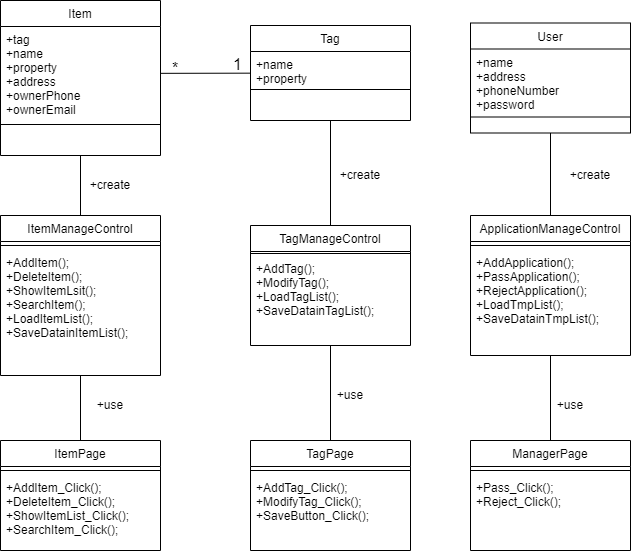

The diagram above was exported from draw.io. Its source (the exported page's mxGraphModel, read from the mxfile embedded in the PNG):
<mxGraphModel dx="768" dy="494" grid="1" gridSize="10" guides="1" tooltips="1" connect="1" arrows="1" fold="1" page="1" pageScale="1" pageWidth="827" pageHeight="1169" math="0" shadow="0">
  <root>
    <mxCell id="WIyWlLk6GJQsqaUBKTNV-0" />
    <mxCell id="WIyWlLk6GJQsqaUBKTNV-1" parent="WIyWlLk6GJQsqaUBKTNV-0" />
    <mxCell id="zkfFHV4jXpPFQw0GAbJ--6" value="Item" style="swimlane;fontStyle=0;align=center;verticalAlign=top;childLayout=stackLayout;horizontal=1;startSize=26;horizontalStack=0;resizeParent=1;resizeLast=0;collapsible=1;marginBottom=0;rounded=0;shadow=0;strokeWidth=1;" parent="WIyWlLk6GJQsqaUBKTNV-1" vertex="1">
      <mxGeometry x="40" y="90" width="160" height="155" as="geometry">
        <mxRectangle x="120" y="292" width="160" height="26" as="alternateBounds" />
      </mxGeometry>
    </mxCell>
    <mxCell id="zkfFHV4jXpPFQw0GAbJ--8" value="+tag&#10;+name&#10;+property&#10;+address&#10;+ownerPhone&#10;+ownerEmail" style="text;align=left;verticalAlign=top;spacingLeft=4;spacingRight=4;overflow=hidden;rotatable=0;points=[[0,0.5],[1,0.5]];portConstraint=eastwest;rounded=0;shadow=0;html=0;" parent="zkfFHV4jXpPFQw0GAbJ--6" vertex="1">
      <mxGeometry y="26" width="160" height="94" as="geometry" />
    </mxCell>
    <mxCell id="zkfFHV4jXpPFQw0GAbJ--9" value="" style="line;html=1;strokeWidth=1;align=left;verticalAlign=middle;spacingTop=-1;spacingLeft=3;spacingRight=3;rotatable=0;labelPosition=right;points=[];portConstraint=eastwest;" parent="zkfFHV4jXpPFQw0GAbJ--6" vertex="1">
      <mxGeometry y="120" width="160" height="8" as="geometry" />
    </mxCell>
    <mxCell id="zkfFHV4jXpPFQw0GAbJ--13" value="User" style="swimlane;fontStyle=0;align=center;verticalAlign=top;childLayout=stackLayout;horizontal=1;startSize=26;horizontalStack=0;resizeParent=1;resizeLast=0;collapsible=1;marginBottom=0;rounded=0;shadow=0;strokeWidth=1;" parent="WIyWlLk6GJQsqaUBKTNV-1" vertex="1">
      <mxGeometry x="510" y="112.5" width="160" height="110" as="geometry">
        <mxRectangle x="30" y="220" width="170" height="26" as="alternateBounds" />
      </mxGeometry>
    </mxCell>
    <mxCell id="zkfFHV4jXpPFQw0GAbJ--14" value="+name&#10;+address&#10;+phoneNumber&#10;+password" style="text;align=left;verticalAlign=top;spacingLeft=4;spacingRight=4;overflow=hidden;rotatable=0;points=[[0,0.5],[1,0.5]];portConstraint=eastwest;" parent="zkfFHV4jXpPFQw0GAbJ--13" vertex="1">
      <mxGeometry y="26" width="160" height="64" as="geometry" />
    </mxCell>
    <mxCell id="zkfFHV4jXpPFQw0GAbJ--15" value="" style="line;html=1;strokeWidth=1;align=left;verticalAlign=middle;spacingTop=-1;spacingLeft=3;spacingRight=3;rotatable=0;labelPosition=right;points=[];portConstraint=eastwest;" parent="zkfFHV4jXpPFQw0GAbJ--13" vertex="1">
      <mxGeometry y="90" width="160" height="8" as="geometry" />
    </mxCell>
    <mxCell id="qjSPu4bYciPPnSCHQGaF-0" value="Tag" style="swimlane;fontStyle=0;align=center;verticalAlign=top;childLayout=stackLayout;horizontal=1;startSize=26;horizontalStack=0;resizeParent=1;resizeLast=0;collapsible=1;marginBottom=0;rounded=0;shadow=0;strokeWidth=1;" parent="WIyWlLk6GJQsqaUBKTNV-1" vertex="1">
      <mxGeometry x="290" y="115" width="160" height="95" as="geometry">
        <mxRectangle x="340" y="380" width="170" height="26" as="alternateBounds" />
      </mxGeometry>
    </mxCell>
    <mxCell id="qjSPu4bYciPPnSCHQGaF-1" value="+name&#10;+property" style="text;align=left;verticalAlign=top;spacingLeft=4;spacingRight=4;overflow=hidden;rotatable=0;points=[[0,0.5],[1,0.5]];portConstraint=eastwest;" parent="qjSPu4bYciPPnSCHQGaF-0" vertex="1">
      <mxGeometry y="26" width="160" height="34" as="geometry" />
    </mxCell>
    <mxCell id="qjSPu4bYciPPnSCHQGaF-5" value="" style="line;html=1;strokeWidth=1;align=left;verticalAlign=middle;spacingTop=-1;spacingLeft=3;spacingRight=3;rotatable=0;labelPosition=right;points=[];portConstraint=eastwest;" parent="qjSPu4bYciPPnSCHQGaF-0" vertex="1">
      <mxGeometry y="60" width="160" height="8" as="geometry" />
    </mxCell>
    <mxCell id="qjSPu4bYciPPnSCHQGaF-4" value="" style="endArrow=none;html=1;rounded=0;" parent="WIyWlLk6GJQsqaUBKTNV-1" source="zkfFHV4jXpPFQw0GAbJ--8" target="qjSPu4bYciPPnSCHQGaF-0" edge="1">
      <mxGeometry width="50" height="50" relative="1" as="geometry">
        <mxPoint x="390" y="75" as="sourcePoint" />
        <mxPoint x="430" y="164" as="targetPoint" />
      </mxGeometry>
    </mxCell>
    <mxCell id="qjSPu4bYciPPnSCHQGaF-6" value="*" style="resizable=0;align=left;verticalAlign=bottom;labelBackgroundColor=none;fontSize=16;direction=south;" parent="WIyWlLk6GJQsqaUBKTNV-1" connectable="0" vertex="1">
      <mxGeometry x="210" y="167.5" as="geometry" />
    </mxCell>
    <mxCell id="qjSPu4bYciPPnSCHQGaF-8" value="1" style="resizable=0;align=left;verticalAlign=bottom;labelBackgroundColor=none;fontSize=16;direction=south;" parent="WIyWlLk6GJQsqaUBKTNV-1" connectable="0" vertex="1">
      <mxGeometry x="350" y="162.5" as="geometry">
        <mxPoint x="-79" y="1" as="offset" />
      </mxGeometry>
    </mxCell>
    <mxCell id="qjSPu4bYciPPnSCHQGaF-9" value="TagPage" style="swimlane;fontStyle=0;align=center;verticalAlign=top;childLayout=stackLayout;horizontal=1;startSize=26;horizontalStack=0;resizeParent=1;resizeLast=0;collapsible=1;marginBottom=0;rounded=0;shadow=0;strokeWidth=1;" parent="WIyWlLk6GJQsqaUBKTNV-1" vertex="1">
      <mxGeometry x="290" y="530" width="160" height="110" as="geometry">
        <mxRectangle x="30" y="220" width="170" height="26" as="alternateBounds" />
      </mxGeometry>
    </mxCell>
    <mxCell id="qjSPu4bYciPPnSCHQGaF-11" value="" style="line;html=1;strokeWidth=1;align=left;verticalAlign=middle;spacingTop=-1;spacingLeft=3;spacingRight=3;rotatable=0;labelPosition=right;points=[];portConstraint=eastwest;" parent="qjSPu4bYciPPnSCHQGaF-9" vertex="1">
      <mxGeometry y="26" width="160" height="8" as="geometry" />
    </mxCell>
    <mxCell id="qjSPu4bYciPPnSCHQGaF-29" value="+AddTag_Click();&#10;+ModifyTag_Click();&#10;+SaveButton_Click();" style="text;align=left;verticalAlign=top;spacingLeft=4;spacingRight=4;overflow=hidden;rotatable=0;points=[[0,0.5],[1,0.5]];portConstraint=eastwest;" parent="qjSPu4bYciPPnSCHQGaF-9" vertex="1">
      <mxGeometry y="34" width="160" height="64" as="geometry" />
    </mxCell>
    <mxCell id="qjSPu4bYciPPnSCHQGaF-18" value="TagManageControl" style="swimlane;fontStyle=0;align=center;verticalAlign=top;childLayout=stackLayout;horizontal=1;startSize=26;horizontalStack=0;resizeParent=1;resizeLast=0;collapsible=1;marginBottom=0;rounded=0;shadow=0;strokeWidth=1;" parent="WIyWlLk6GJQsqaUBKTNV-1" vertex="1">
      <mxGeometry x="290" y="315" width="160" height="120" as="geometry">
        <mxRectangle x="30" y="220" width="170" height="26" as="alternateBounds" />
      </mxGeometry>
    </mxCell>
    <mxCell id="qjSPu4bYciPPnSCHQGaF-20" value="" style="line;html=1;strokeWidth=1;align=left;verticalAlign=middle;spacingTop=-1;spacingLeft=3;spacingRight=3;rotatable=0;labelPosition=right;points=[];portConstraint=eastwest;" parent="qjSPu4bYciPPnSCHQGaF-18" vertex="1">
      <mxGeometry y="26" width="160" height="4" as="geometry" />
    </mxCell>
    <mxCell id="qjSPu4bYciPPnSCHQGaF-28" value="+AddTag();&#10;+ModifyTag();&#10;+LoadTagList();&#10;+SaveDatainTagList();&#10;&#10;" style="text;align=left;verticalAlign=top;spacingLeft=4;spacingRight=4;overflow=hidden;rotatable=0;points=[[0,0.5],[1,0.5]];portConstraint=eastwest;" parent="qjSPu4bYciPPnSCHQGaF-18" vertex="1">
      <mxGeometry y="30" width="160" height="66" as="geometry" />
    </mxCell>
    <mxCell id="qjSPu4bYciPPnSCHQGaF-35" value="ManagerPage" style="swimlane;fontStyle=0;align=center;verticalAlign=top;childLayout=stackLayout;horizontal=1;startSize=26;horizontalStack=0;resizeParent=1;resizeLast=0;collapsible=1;marginBottom=0;rounded=0;shadow=0;strokeWidth=1;" parent="WIyWlLk6GJQsqaUBKTNV-1" vertex="1">
      <mxGeometry x="510" y="530" width="160" height="110" as="geometry">
        <mxRectangle x="30" y="220" width="170" height="26" as="alternateBounds" />
      </mxGeometry>
    </mxCell>
    <mxCell id="qjSPu4bYciPPnSCHQGaF-36" value="" style="line;html=1;strokeWidth=1;align=left;verticalAlign=middle;spacingTop=-1;spacingLeft=3;spacingRight=3;rotatable=0;labelPosition=right;points=[];portConstraint=eastwest;" parent="qjSPu4bYciPPnSCHQGaF-35" vertex="1">
      <mxGeometry y="26" width="160" height="8" as="geometry" />
    </mxCell>
    <mxCell id="qjSPu4bYciPPnSCHQGaF-37" value="+Pass_Click();&#10;+Reject_Click();" style="text;align=left;verticalAlign=top;spacingLeft=4;spacingRight=4;overflow=hidden;rotatable=0;points=[[0,0.5],[1,0.5]];portConstraint=eastwest;" parent="qjSPu4bYciPPnSCHQGaF-35" vertex="1">
      <mxGeometry y="34" width="160" height="64" as="geometry" />
    </mxCell>
    <mxCell id="qjSPu4bYciPPnSCHQGaF-38" value="ApplicationManageControl" style="swimlane;fontStyle=0;align=center;verticalAlign=top;childLayout=stackLayout;horizontal=1;startSize=26;horizontalStack=0;resizeParent=1;resizeLast=0;collapsible=1;marginBottom=0;rounded=0;shadow=0;strokeWidth=1;" parent="WIyWlLk6GJQsqaUBKTNV-1" vertex="1">
      <mxGeometry x="510" y="305" width="160" height="140" as="geometry">
        <mxRectangle x="30" y="220" width="170" height="26" as="alternateBounds" />
      </mxGeometry>
    </mxCell>
    <mxCell id="qjSPu4bYciPPnSCHQGaF-39" value="" style="line;html=1;strokeWidth=1;align=left;verticalAlign=middle;spacingTop=-1;spacingLeft=3;spacingRight=3;rotatable=0;labelPosition=right;points=[];portConstraint=eastwest;" parent="qjSPu4bYciPPnSCHQGaF-38" vertex="1">
      <mxGeometry y="26" width="160" height="8" as="geometry" />
    </mxCell>
    <mxCell id="qjSPu4bYciPPnSCHQGaF-40" value="+AddApplication();&#10;+PassApplication();&#10;+RejectApplication();&#10;+LoadTmpList();&#10;+SaveDatainTmpList();&#10;" style="text;align=left;verticalAlign=top;spacingLeft=4;spacingRight=4;overflow=hidden;rotatable=0;points=[[0,0.5],[1,0.5]];portConstraint=eastwest;" parent="qjSPu4bYciPPnSCHQGaF-38" vertex="1">
      <mxGeometry y="34" width="160" height="86" as="geometry" />
    </mxCell>
    <mxCell id="qjSPu4bYciPPnSCHQGaF-41" value="ItemPage" style="swimlane;fontStyle=0;align=center;verticalAlign=top;childLayout=stackLayout;horizontal=1;startSize=26;horizontalStack=0;resizeParent=1;resizeLast=0;collapsible=1;marginBottom=0;rounded=0;shadow=0;strokeWidth=1;" parent="WIyWlLk6GJQsqaUBKTNV-1" vertex="1">
      <mxGeometry x="40" y="530" width="160" height="110" as="geometry">
        <mxRectangle x="30" y="220" width="170" height="26" as="alternateBounds" />
      </mxGeometry>
    </mxCell>
    <mxCell id="qjSPu4bYciPPnSCHQGaF-42" value="" style="line;html=1;strokeWidth=1;align=left;verticalAlign=middle;spacingTop=-1;spacingLeft=3;spacingRight=3;rotatable=0;labelPosition=right;points=[];portConstraint=eastwest;" parent="qjSPu4bYciPPnSCHQGaF-41" vertex="1">
      <mxGeometry y="26" width="160" height="8" as="geometry" />
    </mxCell>
    <mxCell id="qjSPu4bYciPPnSCHQGaF-43" value="+AddItem_Click();&#10;+DeleteItem_Click();&#10;+ShowItemList_Click();&#10;+SearchItem_Click();" style="text;align=left;verticalAlign=top;spacingLeft=4;spacingRight=4;overflow=hidden;rotatable=0;points=[[0,0.5],[1,0.5]];portConstraint=eastwest;" parent="qjSPu4bYciPPnSCHQGaF-41" vertex="1">
      <mxGeometry y="34" width="160" height="64" as="geometry" />
    </mxCell>
    <mxCell id="qjSPu4bYciPPnSCHQGaF-44" value="ItemManageControl" style="swimlane;fontStyle=0;align=center;verticalAlign=top;childLayout=stackLayout;horizontal=1;startSize=26;horizontalStack=0;resizeParent=1;resizeLast=0;collapsible=1;marginBottom=0;rounded=0;shadow=0;strokeWidth=1;" parent="WIyWlLk6GJQsqaUBKTNV-1" vertex="1">
      <mxGeometry x="40" y="305" width="160" height="160" as="geometry">
        <mxRectangle x="30" y="220" width="170" height="26" as="alternateBounds" />
      </mxGeometry>
    </mxCell>
    <mxCell id="qjSPu4bYciPPnSCHQGaF-45" value="" style="line;html=1;strokeWidth=1;align=left;verticalAlign=middle;spacingTop=-1;spacingLeft=3;spacingRight=3;rotatable=0;labelPosition=right;points=[];portConstraint=eastwest;" parent="qjSPu4bYciPPnSCHQGaF-44" vertex="1">
      <mxGeometry y="26" width="160" height="8" as="geometry" />
    </mxCell>
    <mxCell id="qjSPu4bYciPPnSCHQGaF-46" value="+AddItem();&#10;+DeleteItem();&#10;+ShowItemLsit();&#10;+SearchItem();&#10;+LoadItemList();&#10;+SaveDatainItemList();&#10;&#10;" style="text;align=left;verticalAlign=top;spacingLeft=4;spacingRight=4;overflow=hidden;rotatable=0;points=[[0,0.5],[1,0.5]];portConstraint=eastwest;" parent="qjSPu4bYciPPnSCHQGaF-44" vertex="1">
      <mxGeometry y="34" width="160" height="86" as="geometry" />
    </mxCell>
    <mxCell id="YffXUBdmkxR_UeGjb4py-8" value="" style="endArrow=none;html=1;rounded=0;exitX=0.5;exitY=0;exitDx=0;exitDy=0;entryX=0.5;entryY=1;entryDx=0;entryDy=0;" parent="WIyWlLk6GJQsqaUBKTNV-1" source="qjSPu4bYciPPnSCHQGaF-44" target="zkfFHV4jXpPFQw0GAbJ--6" edge="1">
      <mxGeometry width="50" height="50" relative="1" as="geometry">
        <mxPoint x="100" y="290" as="sourcePoint" />
        <mxPoint x="150" y="240" as="targetPoint" />
      </mxGeometry>
    </mxCell>
    <mxCell id="YffXUBdmkxR_UeGjb4py-9" value="+create" style="text;html=1;strokeColor=none;fillColor=none;align=center;verticalAlign=middle;whiteSpace=wrap;rounded=0;" parent="WIyWlLk6GJQsqaUBKTNV-1" vertex="1">
      <mxGeometry x="120" y="260" width="60" height="30" as="geometry" />
    </mxCell>
    <mxCell id="YffXUBdmkxR_UeGjb4py-10" value="" style="endArrow=none;html=1;rounded=0;entryX=0.5;entryY=1;entryDx=0;entryDy=0;" parent="WIyWlLk6GJQsqaUBKTNV-1" source="qjSPu4bYciPPnSCHQGaF-18" target="qjSPu4bYciPPnSCHQGaF-0" edge="1">
      <mxGeometry width="50" height="50" relative="1" as="geometry">
        <mxPoint x="360" y="250" as="sourcePoint" />
        <mxPoint x="410" y="200" as="targetPoint" />
      </mxGeometry>
    </mxCell>
    <mxCell id="YffXUBdmkxR_UeGjb4py-11" value="+create" style="text;html=1;strokeColor=none;fillColor=none;align=center;verticalAlign=middle;whiteSpace=wrap;rounded=0;" parent="WIyWlLk6GJQsqaUBKTNV-1" vertex="1">
      <mxGeometry x="370" y="250" width="60" height="30" as="geometry" />
    </mxCell>
    <mxCell id="YffXUBdmkxR_UeGjb4py-12" value="" style="endArrow=none;html=1;rounded=0;exitX=0.5;exitY=0;exitDx=0;exitDy=0;entryX=0.5;entryY=1;entryDx=0;entryDy=0;" parent="WIyWlLk6GJQsqaUBKTNV-1" source="qjSPu4bYciPPnSCHQGaF-38" target="zkfFHV4jXpPFQw0GAbJ--13" edge="1">
      <mxGeometry width="50" height="50" relative="1" as="geometry">
        <mxPoint x="570" y="270" as="sourcePoint" />
        <mxPoint x="620" y="220" as="targetPoint" />
      </mxGeometry>
    </mxCell>
    <mxCell id="YffXUBdmkxR_UeGjb4py-13" value="+create" style="text;html=1;strokeColor=none;fillColor=none;align=center;verticalAlign=middle;whiteSpace=wrap;rounded=0;" parent="WIyWlLk6GJQsqaUBKTNV-1" vertex="1">
      <mxGeometry x="600" y="250" width="60" height="30" as="geometry" />
    </mxCell>
    <mxCell id="YffXUBdmkxR_UeGjb4py-14" value="" style="endArrow=none;html=1;rounded=0;exitX=0.5;exitY=0;exitDx=0;exitDy=0;entryX=0.5;entryY=1;entryDx=0;entryDy=0;" parent="WIyWlLk6GJQsqaUBKTNV-1" source="qjSPu4bYciPPnSCHQGaF-41" target="qjSPu4bYciPPnSCHQGaF-44" edge="1">
      <mxGeometry width="50" height="50" relative="1" as="geometry">
        <mxPoint x="110" y="510" as="sourcePoint" />
        <mxPoint x="160" y="460" as="targetPoint" />
      </mxGeometry>
    </mxCell>
    <mxCell id="YffXUBdmkxR_UeGjb4py-15" value="" style="endArrow=none;html=1;rounded=0;entryX=0.5;entryY=1;entryDx=0;entryDy=0;" parent="WIyWlLk6GJQsqaUBKTNV-1" source="qjSPu4bYciPPnSCHQGaF-35" target="qjSPu4bYciPPnSCHQGaF-38" edge="1">
      <mxGeometry width="50" height="50" relative="1" as="geometry">
        <mxPoint x="370" y="480" as="sourcePoint" />
        <mxPoint x="420" y="430" as="targetPoint" />
      </mxGeometry>
    </mxCell>
    <mxCell id="YffXUBdmkxR_UeGjb4py-17" value="" style="endArrow=none;html=1;rounded=0;exitX=0.5;exitY=0;exitDx=0;exitDy=0;entryX=0.5;entryY=1;entryDx=0;entryDy=0;" parent="WIyWlLk6GJQsqaUBKTNV-1" source="qjSPu4bYciPPnSCHQGaF-9" target="qjSPu4bYciPPnSCHQGaF-18" edge="1">
      <mxGeometry width="50" height="50" relative="1" as="geometry">
        <mxPoint x="370" y="480" as="sourcePoint" />
        <mxPoint x="530" y="450" as="targetPoint" />
      </mxGeometry>
    </mxCell>
    <mxCell id="YffXUBdmkxR_UeGjb4py-18" value="+use" style="text;html=1;strokeColor=none;fillColor=none;align=center;verticalAlign=middle;whiteSpace=wrap;rounded=0;" parent="WIyWlLk6GJQsqaUBKTNV-1" vertex="1">
      <mxGeometry x="120" y="480" width="60" height="30" as="geometry" />
    </mxCell>
    <mxCell id="YffXUBdmkxR_UeGjb4py-19" value="+use" style="text;html=1;strokeColor=none;fillColor=none;align=center;verticalAlign=middle;whiteSpace=wrap;rounded=0;" parent="WIyWlLk6GJQsqaUBKTNV-1" vertex="1">
      <mxGeometry x="360" y="470" width="60" height="30" as="geometry" />
    </mxCell>
    <mxCell id="YffXUBdmkxR_UeGjb4py-20" value="+use" style="text;html=1;strokeColor=none;fillColor=none;align=center;verticalAlign=middle;whiteSpace=wrap;rounded=0;" parent="WIyWlLk6GJQsqaUBKTNV-1" vertex="1">
      <mxGeometry x="580" y="480" width="60" height="30" as="geometry" />
    </mxCell>
  </root>
</mxGraphModel>